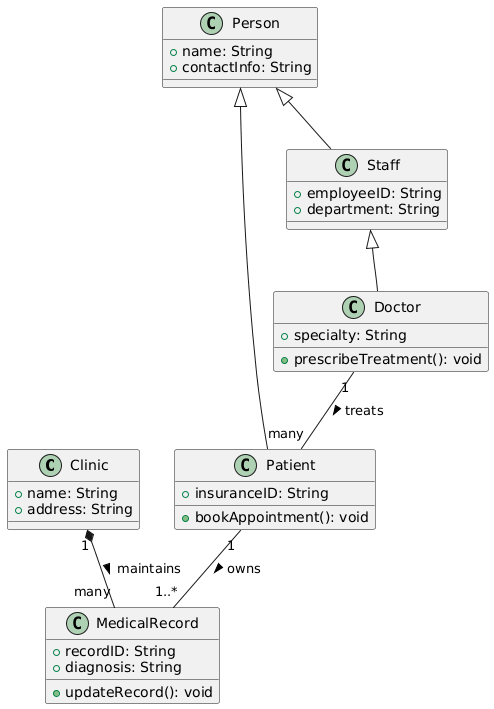

The diagram above was rendered by PlantUML. Its source (embedded in the PNG):
@startuml
class Clinic {
  + name: String
  + address: String
}

class Person {
  + name: String
  + contactInfo: String
}

class Patient {
  + insuranceID: String
  + bookAppointment(): void
}

class Staff {
  + employeeID: String
  + department: String
}

class Doctor {
  + specialty: String
  + prescribeTreatment(): void
}

class MedicalRecord {
  + recordID: String
  + diagnosis: String
  + updateRecord(): void
}

Person <|-- Patient
Person <|-- Staff
Staff <|-- Doctor

Clinic "1" *-- "many" MedicalRecord : maintains >
Patient "1" -- "1..*" MedicalRecord : owns >
Doctor "1" -- "many" Patient : treats >
@enduml